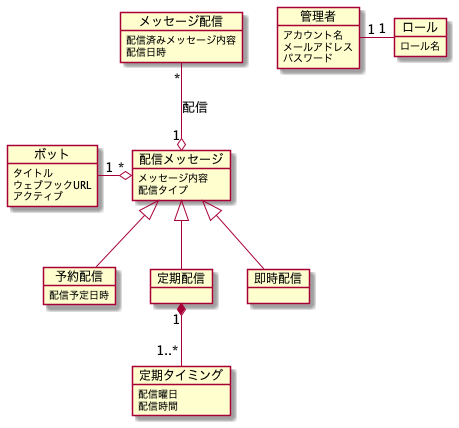

The diagram above was rendered by PlantUML. Its source (embedded in the PNG):
@startuml model

object ボット {
    タイトル
    ウェブフックURL
    アクティブ
}
object 配信メッセージ {
    メッセージ内容
    配信タイプ
}
object 予約配信 {
    配信予定日時
}
object 定期配信 {
}
object 即時配信 {
}
object 定期タイミング {
    配信曜日
    配信時間
}
object 管理者 {
    アカウント名
    メールアドレス
    パスワード
}
object メッセージ配信 {
    配信済みメッセージ内容
    配信日時
}
object ロール {
    ロール名
}

ボット "1" -o "*" 配信メッセージ
配信メッセージ <|-- 即時配信
配信メッセージ <|-- 予約配信
配信メッセージ <|-- 定期配信
定期配信 "1" *-- "1..*" 定期タイミング
メッセージ配信 "*" --o "1" 配信メッセージ : 配信

管理者 "1" - "1" ロール

@enduml